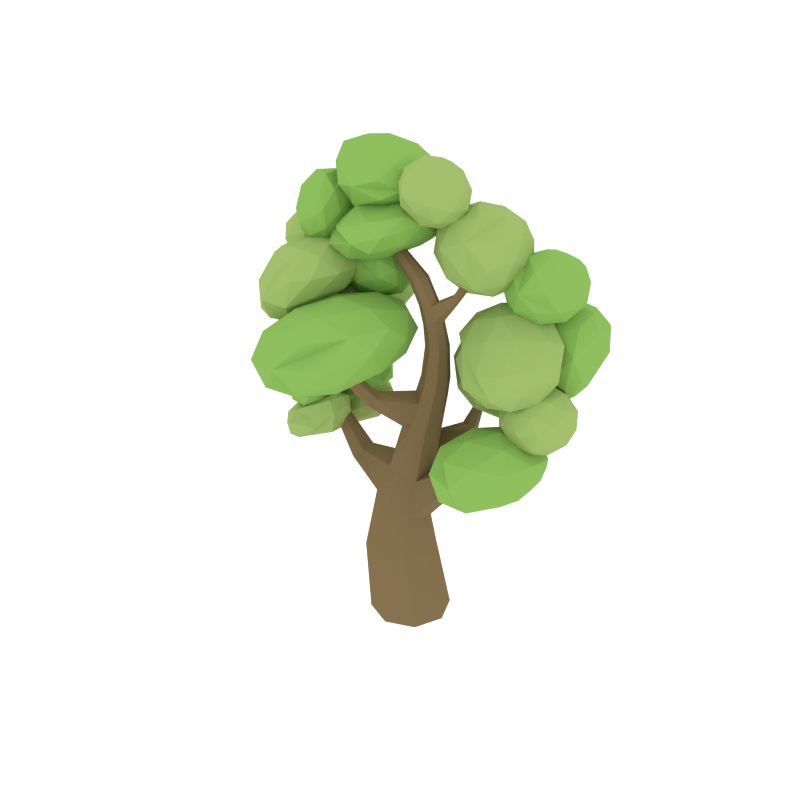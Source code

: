 # Source: Oak_Tree.blend  (saved by Blender 2.78.0; exported with 4.5.12 LTS)
import bpy
from mathutils import Matrix  # noqa: F401  (used for matrix-valued properties, if any)

bpy.ops.wm.read_factory_settings(use_empty=True)
scene = bpy.context.scene
scene.name = 'Scene'

# ---- collections
col_collection_3 = bpy.data.collections.new('Collection 3'); scene.collection.children.link(col_collection_3)

# ---- materials (node trees are filled in below, after node groups)
mat_green = bpy.data.materials.new('Green')
mat_green.alpha_threshold = 0.0
mat_green.diffuse_color = (0.3084, 0.4385, 0.1313, 1.0)
mat_green.roughness = 0.5
mat_green_2 = bpy.data.materials.new('Green_2')
mat_green_2.alpha_threshold = 0.0
mat_green_2.diffuse_color = (0.2316, 0.4385, 0.09327, 1.0)
mat_green_2.roughness = 0.5
mat_trunk = bpy.data.materials.new('Trunk')
mat_trunk.alpha_threshold = 0.0
mat_trunk.diffuse_color = (0.2019, 0.1395, 0.06506, 1.0)
mat_trunk.roughness = 0.5

# ---- material node trees
mat_green.use_nodes = True; mat_green.node_tree.nodes.clear()
_N = mat_green.node_tree.nodes; _L = mat_green.node_tree.links
n0 = _N.new('ShaderNodeOutputMaterial'); n0.name = 'Material Output'; n0.location = (300, 300)
n1 = _N.new('ShaderNodeBsdfDiffuse'); n1.name = 'Diffuse BSDF'; n1.location = (10, 300)
n1.inputs[0].default_value = (0.3084, 0.4385, 0.1313, 1.0)
_L.new(n1.outputs[0], n0.inputs[0])
n0.is_active_output = True
mat_green_2.use_nodes = True; mat_green_2.node_tree.nodes.clear()
_N = mat_green_2.node_tree.nodes; _L = mat_green_2.node_tree.links
n0 = _N.new('ShaderNodeOutputMaterial'); n0.name = 'Material Output'; n0.location = (300, 300)
n1 = _N.new('ShaderNodeBsdfDiffuse'); n1.name = 'Diffuse BSDF'; n1.location = (10, 300)
n1.inputs[0].default_value = (0.2316, 0.4385, 0.09327, 1.0)
_L.new(n1.outputs[0], n0.inputs[0])
n0.is_active_output = True
mat_trunk.use_nodes = True; mat_trunk.node_tree.nodes.clear()
_N = mat_trunk.node_tree.nodes; _L = mat_trunk.node_tree.links
n0 = _N.new('ShaderNodeOutputMaterial'); n0.name = 'Material Output'; n0.location = (300, 300)
n1 = _N.new('ShaderNodeBsdfDiffuse'); n1.name = 'Diffuse BSDF'; n1.location = (10, 300)
n1.inputs[0].default_value = (0.2019, 0.1395, 0.06506, 1.0)
_L.new(n1.outputs[0], n0.inputs[0])
n0.is_active_output = True

# ---- world
world_world = bpy.data.worlds.new('World'); scene.world = world_world
world_world.use_nodes = True; world_world.node_tree.nodes.clear()
_N = world_world.node_tree.nodes; _L = world_world.node_tree.links
n0 = _N.new('ShaderNodeOutputWorld'); n0.name = 'World Output'; n0.location = (300, 300)
n1 = _N.new('ShaderNodeBackground'); n1.name = 'Background'; n1.location = (10, 300)
n1.inputs[0].default_value = (1.0, 1.0, 1.0, 1.0)
n1.inputs[1].default_value = 1.2
_L.new(n1.outputs[0], n0.inputs[0])
n0.is_active_output = True
world_world.color = (0.05088, 0.05088, 0.05088)
world_world.use_sun_shadow = False
world_world.sun_shadow_jitter_overblur = 0.0
world_world.cycles.sampling_method = 'NONE'
world_world.cycles.sample_map_resolution = 256

# ---- meshes
me_cylinder_004 = bpy.data.meshes.new('Cylinder.004')
me_cylinder_004.from_pydata([(-1.659, 0.1037, 2.022), (-1.486, -0.3706, 1.993), (-1.463, -0.1195, 2.209), (-1.334, 0.1327, 2.23), (-1.373, 0.2069, 1.989), (-1.425, -0.08276, 1.853), (-1.023, -0.4195, 2.221), (-1.035, -0.1465, 2.398), (-0.9155, 0.04613, 2.295), (-0.8443, -0.1422, 2.065), (-1.079, -0.427, 2.017), (-0.7734, -0.1958, 2.497), (-1.609, 0.05758, 2.14), (-1.634, -0.07486, 2.011), (-1.529, -0.3027, 2.096), (-1.492, -0.2358, 1.891), (-1.601, 0.07478, 1.928), (-1.555, 0.2506, 2.134), (-1.415, 0.05633, 2.243), (-1.565, 0.2603, 2.004), (-1.36, 0.2161, 2.115), (-1.441, 0.1159, 1.88), (-1.289, -0.5149, 1.982), (-1.265, -0.4076, 1.897), (-1.286, -0.4167, 2.238), (-1.297, -0.5184, 2.112), (-1.173, -0.01721, 2.334), (-1.178, -0.1964, 2.311), (-1.078, 0.1424, 2.17), (-1.132, 0.1087, 2.265), (-1.225, -0.193, 1.891), (-1.147, 0.02954, 2.003), (-0.9557, -0.453, 2.139), (-1.004, -0.2877, 2.405), (-0.959, -0.03373, 2.393), (-0.8161, -0.01909, 2.23), (-0.8539, -0.2914, 2.059), (-0.86, -0.313, 2.459), (-0.7752, -0.3312, 2.328), (-0.8835, -0.1649, 2.505), (-0.8, -0.0638, 2.449), (-0.7296, -0.1502, 2.377), (-1.68, 0.3953, 2.433), (-1.605, 0.1968, 2.325), (-1.449, 0.3821, 2.604), (-1.437, 0.6156, 2.565), (-1.604, 0.5927, 2.3), (-1.7, 0.3269, 2.137), (-1.288, 0.3163, 2.403), (-1.162, 0.5436, 2.531), (-1.29, 0.7032, 2.377), (-1.442, 0.5269, 2.099), (-1.406, 0.2496, 2.092), (-1.197, 0.5182, 2.266), (-1.58, 0.3764, 2.543), (-1.678, 0.2689, 2.386), (-1.542, 0.2606, 2.486), (-1.687, 0.2294, 2.211), (-1.734, 0.3454, 2.275), (-1.573, 0.5132, 2.52), (-1.428, 0.5145, 2.627), (-1.671, 0.5001, 2.365), (-1.519, 0.6382, 2.448), (-1.689, 0.4608, 2.196), (-1.529, 0.1889, 2.19), (-1.6, 0.27, 2.086), (-1.366, 0.3227, 2.527), (-1.46, 0.2154, 2.367), (-1.301, 0.6022, 2.561), (-1.258, 0.4888, 2.593), (-1.426, 0.6961, 2.336), (-1.37, 0.6838, 2.485), (-1.607, 0.4157, 2.078), (-1.547, 0.5703, 2.17), (-1.289, 0.2509, 2.218), (-1.198, 0.4508, 2.507), (-1.162, 0.5884, 2.511), (-1.345, 0.6511, 2.218), (-1.446, 0.3959, 2.066), (-1.197, 0.4206, 2.339), (-1.24, 0.3661, 2.136), (-1.132, 0.5315, 2.478), (-1.217, 0.631, 2.307), (-1.288, 0.5444, 2.16), (0.5015, 0.4686, 4.777), (0.2893, 0.06639, 4.543), (0.7919, 0.06306, 4.758), (0.9984, 0.5171, 4.667), (0.6541, 0.8351, 4.474), (0.2041, 0.5435, 4.368), (0.7056, -0.1314, 4.271), (1.138, 0.1593, 4.384), (1.053, 0.6365, 4.208), (0.5678, 0.6407, 3.987), (0.3121, 0.1756, 4.072), (0.8709, 0.2287, 3.945), (0.6407, 0.246, 4.824), (0.3465, 0.2543, 4.714), (0.5161, 0.01513, 4.702), (0.1739, 0.2967, 4.468), (0.2965, 0.5348, 4.611), (0.7612, 0.5128, 4.771), (0.9523, 0.2766, 4.756), (0.5597, 0.6998, 4.657), (0.8712, 0.7304, 4.589), (0.385, 0.7494, 4.432), (0.2374, 0.08048, 4.295), (0.1873, 0.3609, 4.192), (0.7422, -0.102, 4.549), (0.4494, -0.09635, 4.431), (1.108, 0.3359, 4.567), (1.048, 0.06399, 4.577), (0.9168, 0.7983, 4.306), (1.057, 0.6164, 4.464), (0.3183, 0.6379, 4.161), (0.5802, 0.8056, 4.215), (0.4957, -0.03833, 4.121), (0.9809, -0.04629, 4.309), (1.153, 0.4031, 4.282), (0.8498, 0.688, 4.039), (0.4146, 0.4155, 3.955), (0.8291, -0.0009844, 4.061), (0.5849, 0.1725, 3.931), (1.044, 0.1619, 4.125), (0.9944, 0.4424, 4.021), (0.748, 0.4528, 3.894), (-1.324, 0.1234, 2.977), (-1.226, -0.04155, 2.708), (-0.8373, 0.03871, 2.842), (-0.939, 0.3844, 2.94), (-1.394, 0.5083, 2.922), (-1.57, 0.2487, 2.757), (-0.7391, 0.1462, 2.494), (-0.5775, 0.396, 2.663), (-0.9216, 0.6862, 2.712), (-1.296, 0.6158, 2.575), (-1.227, 0.2494, 2.469), (-0.793, 0.5441, 2.424), (-1.079, 0.04158, 2.936), (-1.312, -0.01006, 2.869), (-1.026, -0.05982, 2.788), (-1.453, 0.06627, 2.736), (-1.514, 0.1605, 2.898), (-1.139, 0.2443, 2.994), (-0.8378, 0.2051, 2.913), (-1.406, 0.3176, 2.983), (-1.165, 0.4811, 2.96), (-1.556, 0.3868, 2.864), (-1.252, 0.0667, 2.566), (-1.454, 0.2373, 2.595), (-0.7553, 0.03998, 2.666), (-0.9848, -0.008668, 2.593), (-0.7291, 0.3836, 2.825), (-0.6117, 0.222, 2.742), (-1.141, 0.6686, 2.818), (-0.9314, 0.5542, 2.854), (-1.514, 0.438, 2.67), (-1.41, 0.592, 2.76), (-0.9516, 0.1874, 2.433), (-0.5715, 0.272, 2.55), (-0.7045, 0.5718, 2.682), (-1.101, 0.7186, 2.626), (-1.279, 0.4634, 2.48), (-0.6977, 0.3585, 2.417), (-0.9893, 0.4171, 2.392), (-0.629, 0.4884, 2.511), (-0.8313, 0.659, 2.54), (-1.025, 0.6346, 2.464), (1.816, 0.832, 3.365), (1.604, 0.6658, 3.697), (1.607, 0.4605, 3.068), (1.573, 0.7304, 2.89), (1.602, 1.161, 3.228), (1.543, 1.067, 3.75), (1.066, 0.4826, 3.496), (1.298, 0.5667, 2.882), (1.249, 0.9957, 2.965), (0.9849, 1.139, 3.574), (1.038, 0.7808, 3.82), (0.7712, 0.8034, 3.392), (1.723, 0.5801, 3.154), (1.764, 0.7666, 3.603), (1.656, 0.4933, 3.418), (1.627, 0.872, 3.77), (1.755, 1.013, 3.623), (1.7, 0.7425, 3.044), (1.601, 0.5717, 2.931), (1.749, 1.048, 3.322), (1.591, 0.9025, 2.971), (1.628, 1.215, 3.552), (1.322, 0.7004, 3.815), (1.229, 0.9139, 3.87), (1.454, 0.4053, 3.158), (1.43, 0.5526, 3.607), (1.455, 0.6322, 2.852), (1.43, 0.4699, 2.914), (1.378, 1.15, 3.049), (1.445, 0.8402, 2.878), (1.215, 1.122, 3.74), (1.3, 1.252, 3.467), (0.9808, 0.5891, 3.693), (1.25, 0.4669, 3.017), (1.265, 0.7449, 2.866), (0.9538, 1.141, 3.335), (0.9361, 0.9761, 3.737), (0.8415, 0.6059, 3.431), (0.8146, 0.7787, 3.636), (1.085, 0.6834, 3.045), (0.8527, 0.9138, 3.217), (0.7934, 0.9915, 3.477), (0.8574, 0.6442, 4.143), (0.919, 0.4071, 3.82), (1.045, 0.2733, 4.22), (1.213, 0.6002, 4.411), (1.151, 0.945, 4.19), (0.9842, 0.8222, 3.802), (1.354, 0.2111, 3.912), (1.506, 0.3358, 4.292), (1.571, 0.7509, 4.274), (1.46, 0.8828, 3.882), (1.269, 0.558, 3.656), (1.672, 0.508, 3.955), (0.9075, 0.4361, 4.198), (0.8219, 0.5169, 3.972), (0.9329, 0.2988, 4.016), (0.9018, 0.6207, 3.77), (0.8603, 0.7609, 3.962), (1.006, 0.6283, 4.31), (1.13, 0.4085, 4.366), (0.9696, 0.8309, 4.18), (1.192, 0.8033, 4.349), (1.033, 0.9376, 3.987), (1.069, 0.4654, 3.684), (1.107, 0.7094, 3.674), (1.173, 0.1856, 4.061), (1.094, 0.2653, 3.832), (1.352, 0.4523, 4.393), (1.319, 0.2505, 4.298), (1.42, 0.8894, 4.27), (1.39, 0.6963, 4.382), (1.195, 0.9041, 3.804), (1.297, 0.9752, 4.026), (1.342, 0.3475, 3.74), (1.478, 0.2175, 4.117), (1.581, 0.538, 4.314), (1.579, 0.8564, 4.088), (1.404, 0.7423, 3.723), (1.571, 0.3198, 3.927), (1.523, 0.5227, 3.761), (1.641, 0.3949, 4.124), (1.68, 0.6389, 4.113), (1.633, 0.7146, 3.909), (0.8022, 0.7904, 3.351), (0.2799, 0.5989, 3.286), (0.7982, 0.2538, 3.16), (1.222, 0.6405, 3.016), (1.042, 1.203, 3.04), (0.4307, 1.186, 3.212), (0.4127, 0.3048, 2.778), (1.013, 0.3366, 2.695), (1.164, 0.9235, 2.622), (0.6567, 1.255, 2.659), (0.181, 0.8836, 2.823), (0.6498, 0.7116, 2.411), (0.8049, 0.4813, 3.299), (0.5115, 0.6819, 3.378), (0.5067, 0.3657, 3.255), (0.292, 0.9149, 3.299), (0.6001, 1.027, 3.335), (1.053, 0.7088, 3.214), (1.069, 0.3906, 3.117), (0.9482, 1.04, 3.229), (1.212, 0.9488, 3.047), (0.7387, 1.269, 3.142), (0.1453, 0.7373, 3.07), (0.2339, 1.082, 3.027), (0.5723, 0.2059, 3.035), (0.2745, 0.4025, 3.073), (1.167, 0.4549, 2.912), (0.9515, 0.2096, 2.921), (1.183, 1.113, 2.808), (1.256, 0.7999, 2.868), (0.5065, 1.306, 2.96), (0.859, 1.322, 2.895), (0.2282, 0.5605, 2.751), (0.7197, 0.2389, 2.68), (1.136, 0.6123, 2.615), (0.9517, 1.142, 2.567), (0.3716, 1.119, 2.68), (0.5175, 0.4574, 2.521), (0.3608, 0.8021, 2.541), (0.8304, 0.4884, 2.489), (0.919, 0.8334, 2.446), (0.6609, 1.016, 2.451), (-0.942, 0.2078, 4.063), (-0.9233, -0.1194, 3.972), (-0.718, -0.06517, 4.284), (-0.5227, 0.2566, 4.21), (-0.6392, 0.4371, 3.893), (-0.8747, 0.1911, 3.73), (-0.4447, -0.2708, 4.074), (-0.2256, -0.02549, 4.233), (-0.177, 0.2849, 3.991), (-0.366, 0.2315, 3.684), (-0.5913, -0.1016, 3.736), (-0.117, -0.04833, 3.9), (-0.872, 0.0643, 4.202), (-1.003, 0.03915, 4.025), (-0.8711, -0.1222, 4.154), (-0.9583, 0.02754, 3.828), (-0.9746, 0.2216, 3.883), (-0.758, 0.2533, 4.159), (-0.6093, 0.09495, 4.294), (-0.8258, 0.3595, 3.973), (-0.5631, 0.3902, 4.065), (-0.7962, 0.3555, 3.782), (-0.7917, -0.1445, 3.832), (-0.7632, 0.038, 3.69), (-0.6073, -0.212, 4.21), (-0.7322, -0.24, 4.03), (-0.3746, 0.1215, 4.258), (-0.4166, -0.07332, 4.308), (-0.3418, 0.4044, 3.937), (-0.346, 0.3039, 4.116), (-0.6574, 0.2378, 3.659), (-0.5148, 0.3785, 3.75), (-0.4918, -0.2362, 3.892), (-0.2802, -0.1898, 4.186), (-0.1518, 0.1349, 4.129), (-0.2053, 0.2879, 3.814), (-0.4455, 0.05901, 3.663), (-0.2193, -0.1985, 3.996), (-0.3058, -0.1063, 3.788), (-0.1156, -0.06254, 4.073), (-0.087, 0.1199, 3.931), (-0.1731, 0.09676, 3.766), (1.887, 0.1002, 2.712), (1.714, -0.1663, 2.837), (1.539, -0.03744, 2.528), (1.537, 0.3439, 2.575), (1.753, 0.4629, 2.87), (1.847, 0.1429, 3.048), (1.217, -0.06233, 2.767), (1.137, 0.249, 2.592), (1.269, 0.5582, 2.803), (1.431, 0.438, 3.108), (1.455, 0.03312, 3.082), (1.058, 0.3072, 2.929), (1.743, 0.00212, 2.591), (1.859, -0.07359, 2.765), (1.653, -0.155, 2.658), (1.83, -0.04724, 2.964), (1.936, 0.1082, 2.889), (1.743, 0.2258, 2.619), (1.524, 0.1549, 2.505), (1.869, 0.2962, 2.792), (1.65, 0.4489, 2.706), (1.857, 0.3208, 2.983), (1.599, -0.1118, 2.984), (1.677, 0.06996, 3.108), (1.376, -0.1031, 2.62), (1.484, -0.1779, 2.797), (1.337, 0.2989, 2.547), (1.272, 0.106, 2.515), (1.476, 0.5819, 2.84), (1.415, 0.4806, 2.671), (1.688, 0.2979, 3.122), (1.628, 0.485, 3.022), (1.289, -0.04368, 2.943), (1.106, 0.08292, 2.653), (1.162, 0.4319, 2.682), (1.31, 0.5588, 2.978), (1.415, 0.2504, 3.144), (1.064, 0.1193, 2.846), (1.202, 0.1697, 3.041), (1.036, 0.2837, 2.758), (1.114, 0.4654, 2.882), (1.19, 0.4134, 3.046), (-0.9918, 0.6395, 2.397), (-1.203, 0.3044, 2.438), (-0.7512, 0.4038, 2.444), (-0.6776, 0.5807, 2.239), (-1.091, 0.7572, 2.074), (-1.409, 0.5153, 2.213), (-0.9911, 0.02726, 2.286), (-0.6758, 0.2603, 2.159), (-0.8829, 0.4737, 1.933), (-1.324, 0.368, 1.922), (-1.399, 0.1174, 2.171), (-1.083, 0.1152, 1.957), (-0.8524, 0.5457, 2.453), (-1.104, 0.4859, 2.462), (-0.9705, 0.3586, 2.483), (-1.333, 0.378, 2.367), (-1.232, 0.624, 2.323), (-0.8094, 0.6493, 2.333), (-0.6608, 0.5193, 2.348), (-1.052, 0.7529, 2.236), (-0.8546, 0.7163, 2.136), (-1.292, 0.6917, 2.133), (-1.349, 0.1849, 2.321), (-1.458, 0.2865, 2.2), (-0.8496, 0.1871, 2.406), (-1.113, 0.1406, 2.403), (-0.633, 0.444, 2.21), (-0.6372, 0.289, 2.31), (-0.9584, 0.6222, 1.96), (-0.7541, 0.5682, 2.078), (-1.435, 0.4743, 2.053), (-1.252, 0.6094, 1.969), (-1.227, 0.02726, 2.216), (-0.7872, 0.08938, 2.224), (-0.7607, 0.3918, 2.011), (-1.109, 0.4236, 1.873), (-1.403, 0.19, 2.021), (-1.019, 0.0115, 2.107), (-1.287, 0.08035, 2.025), (-0.8663, 0.1516, 2.038), (-1.002, 0.3027, 1.892), (-1.22, 0.2227, 1.888), (-1.615, 0.4905, 4.373), (-1.816, 0.08833, 4.174), (-1.324, 0.085, 4.374), (-1.114, 0.5391, 4.313), (-1.449, 0.8571, 4.139), (-1.893, 0.5655, 4.029), (-1.388, -0.1095, 3.979), (-0.9615, 0.1813, 4.093), (-1.039, 0.6584, 3.948), (-1.514, 0.6626, 3.744), (-1.773, 0.1976, 3.798), (-1.209, 0.2507, 3.727), (-1.478, 0.268, 4.418), (-1.767, 0.2763, 4.314), (-1.597, 0.03708, 4.314), (-1.928, 0.3187, 4.108), (-1.812, 0.5567, 4.229), (-1.355, 0.5348, 4.382), (-1.164, 0.2985, 4.381), (-1.551, 0.7218, 4.28), (-1.237, 0.7523, 4.243), (-1.716, 0.7713, 4.09), (-1.857, 0.1024, 3.972), (-1.902, 0.3829, 3.887), (-1.364, -0.08004, 4.203), (-1.651, -0.0744, 4.093), (-1.0, 0.3579, 4.238), (-1.06, 0.08593, 4.243), (-1.179, 0.8202, 4.019), (-1.046, 0.6383, 4.153), (-1.77, 0.6599, 3.87), (-1.511, 0.8276, 3.927), (-1.591, -0.01638, 3.848), (-1.115, -0.02434, 4.025), (-0.942, 0.4251, 4.013), (-1.234, 0.7099, 3.801), (-1.665, 0.4374, 3.71), (-1.256, 0.02096, 3.818), (-1.494, 0.1945, 3.7), (-1.044, 0.1839, 3.88), (-1.089, 0.4644, 3.795), (-1.329, 0.4748, 3.68), (-0.6787, -0.04509, 4.539), (-0.764, 0.2779, 4.698), (-0.7757, -0.08122, 4.912), (-0.7811, -0.3908, 4.656), (-0.8354, -0.2792, 4.274), (-0.9344, 0.1379, 4.309), (-1.114, 0.06906, 4.897), (-1.021, -0.3319, 4.878), (-1.057, -0.4542, 4.484), (-1.173, -0.1289, 4.259), (-1.169, 0.2182, 4.503), (-1.306, -0.1767, 4.639), (-0.6963, -0.05477, 4.751), (-0.6529, 0.1524, 4.637), (-0.7918, 0.1251, 4.833), (-0.9009, 0.251, 4.489), (-0.7492, 0.07553, 4.38), (-0.6998, -0.2363, 4.601), (-0.7431, -0.2653, 4.821), (-0.7314, -0.1711, 4.376), (-0.7781, -0.3817, 4.446), (-0.8486, -0.06313, 4.225), (-1.014, 0.3035, 4.591), (-1.036, 0.2316, 4.359), (-0.9076, 0.03225, 4.951), (-0.9653, 0.2273, 4.817), (-0.8515, -0.3787, 4.787), (-0.8868, -0.2359, 4.953), (-0.9436, -0.4242, 4.346), (-0.8732, -0.4506, 4.555), (-1.022, 0.03908, 4.21), (-0.9778, -0.2005, 4.201), (-1.188, 0.1755, 4.726), (-1.097, -0.1482, 4.946), (-1.054, -0.4337, 4.695), (-1.154, -0.3365, 4.339), (-1.223, 0.05918, 4.351), (-1.258, -0.06233, 4.806), (-1.299, 0.0367, 4.572), (-1.203, -0.2689, 4.786), (-1.224, -0.3408, 4.554), (-1.293, -0.1787, 4.431), (-1.494, -0.3155, 2.413), (-1.097, -0.402, 2.447), (-1.285, -0.2585, 2.668), (-1.63, -0.01717, 2.548), (-1.694, 0.00944, 2.271), (-1.35, -0.2365, 2.201), (-0.9698, -0.06037, 2.626), (-1.332, 0.1224, 2.682), (-1.585, 0.288, 2.437), (-1.379, 0.2075, 2.228), (-1.011, -0.05596, 2.335), (-1.152, 0.3024, 2.489), (-1.391, -0.3228, 2.557), (-1.288, -0.4085, 2.429), (-1.16, -0.368, 2.579), (-1.203, -0.3638, 2.304), (-1.436, -0.3111, 2.284), (-1.593, -0.1809, 2.486), (-1.484, -0.1545, 2.638), (-1.631, -0.1653, 2.323), (-1.724, 0.003003, 2.405), (-1.549, -0.1132, 2.202), (-1.004, -0.2577, 2.382), (-1.152, -0.1604, 2.238), (-1.1, -0.2231, 2.672), (-0.9839, -0.2816, 2.548), (-1.515, 0.01833, 2.632), (-1.31, -0.06665, 2.719), (-1.699, 0.1882, 2.342), (-1.664, 0.1157, 2.488), (-1.373, -0.02683, 2.17), (-1.581, 0.0919, 2.205), (-0.9259, -0.04189, 2.491), (-1.117, 0.06008, 2.695), (-1.473, 0.2426, 2.575), (-1.506, 0.3149, 2.317), (-1.166, 0.1156, 2.257), (-1.02, 0.1627, 2.583), (-1.031, 0.1664, 2.408), (-1.215, 0.2522, 2.606), (-1.364, 0.3495, 2.461), (-1.26, 0.3202, 2.35), (1.579, -0.2186, 2.111), (1.569, -0.4903, 2.505), (1.207, -0.706, 2.111), (1.098, -0.1904, 1.849), (1.356, 0.3405, 2.024), (1.661, 0.1565, 2.452), (0.9319, -0.609, 2.484), (0.7237, -0.4401, 2.048), (0.8162, 0.2066, 1.994), (1.082, 0.4375, 2.397), (1.227, -0.07779, 2.696), (0.6518, -0.03973, 2.409), (1.422, -0.5163, 2.096), (1.636, -0.3912, 2.318), (1.407, -0.6756, 2.321), (1.687, -0.171, 2.518), (1.69, -0.01101, 2.286), (1.358, -0.2131, 1.942), (1.149, -0.5036, 1.925), (1.51, 0.0988, 2.045), (1.237, 0.1115, 1.874), (1.549, 0.3197, 2.239), (1.432, -0.3087, 2.662), (1.486, 0.07142, 2.63), (1.118, -0.7584, 2.303), (1.291, -0.6257, 2.537), (0.9442, -0.3573, 1.897), (0.9193, -0.6495, 2.039), (1.062, 0.3457, 1.957), (0.9986, 0.02283, 1.865), (1.433, 0.3695, 2.454), (1.294, 0.4718, 2.201), (1.034, -0.3752, 2.649), (0.7425, -0.5892, 2.265), (0.7099, -0.1126, 1.992), (0.885, 0.406, 2.183), (1.122, 0.2399, 2.598), (0.7044, -0.356, 2.468), (0.8777, -0.0411, 2.61), (0.6119, -0.2567, 2.239), (0.6663, 0.1234, 2.208), (0.7924, 0.2591, 2.417), (0.1842, 0.1848, 4.458), (0.112, -0.2197, 4.704), (-0.1265, -0.4696, 4.347), (-0.2597, 0.1848, 4.155), (-0.1265, 0.8392, 4.347), (0.112, 0.5892, 4.704), (-0.5381, -0.4696, 4.51), (-0.6691, -0.2197, 4.174), (-0.6691, 0.5892, 4.174), (-0.5381, 0.8392, 4.51), (-0.3756, 0.1848, 4.735), (-0.9149, 0.1848, 4.391), (0.07318, -0.1999, 4.4), (0.2176, -0.05294, 4.604), (0.02256, -0.4376, 4.538), (0.1781, 0.1848, 4.749), (0.2176, 0.4225, 4.604), (-0.005249, 0.1848, 4.288), (-0.1724, -0.1999, 4.214), (0.07318, 0.5694, 4.4), (-0.1724, 0.5694, 4.214), (0.02256, 0.8071, 4.538), (-0.1084, -0.05294, 4.768), (-0.1084, 0.4225, 4.768), (-0.2648, -0.5845, 4.445), (-0.1682, -0.4376, 4.644), (-0.4076, -0.05294, 4.141), (-0.4221, -0.4376, 4.221), (-0.4221, 0.8071, 4.221), (-0.4076, 0.4225, 4.141), (-0.1682, 0.8071, 4.644), (-0.2648, 0.9541, 4.445), (-0.5157, -0.1999, 4.695), (-0.6828, -0.4376, 4.317), (-0.7256, 0.1848, 4.139), (-0.6828, 0.8071, 4.317), (-0.5157, 0.5694, 4.647), (-0.8198, -0.1999, 4.439), (-0.6695, 0.1905, 4.673), (-0.8726, -0.05294, 4.268), (-0.8726, 0.4225, 4.268), (-0.8198, 0.5694, 4.439), (-0.1904, 0.1885, 5.176), (-0.6549, -0.1015, 5.259), (-0.1827, -0.2808, 5.013), (0.05277, 0.1885, 4.861), (-0.1827, 0.6577, 5.013), (-0.6549, 0.4785, 5.259), (-0.6807, -0.2808, 4.896), (-0.2149, -0.1015, 4.727), (-0.2149, 0.4785, 4.727), (-0.6807, 0.6577, 4.962), (-0.9554, 0.1885, 5.141), (-0.6856, 0.1885, 4.696), (-0.155, -0.08733, 5.11), (-0.4167, 0.01802, 5.258), (-0.4145, -0.2578, 5.162), (-0.6932, 0.1885, 5.305), (-0.4167, 0.3589, 5.258), (-0.01703, 0.1885, 5.022), (-0.002332, -0.08733, 4.913), (-0.155, 0.4643, 5.11), (-0.002332, 0.4643, 4.913), (-0.4145, 0.6347, 5.162), (-0.8698, 0.01802, 5.235), (-0.8698, 0.3589, 5.235), (-0.4365, -0.3631, 4.934), (-0.7043, -0.2578, 5.146), (-0.02655, 0.01802, 4.781), (-0.1619, -0.2578, 4.824), (-0.1619, 0.6347, 4.824), (-0.02655, 0.3589, 4.781), (-0.7043, 0.6347, 5.146), (-0.4365, 0.7401, 5.0), (-0.8879, -0.08733, 5.05), (-0.5654, -0.1853, 4.671), (-0.1877, 0.1885, 4.691), (-0.4488, 0.6347, 4.808), (-0.8879, 0.4643, 5.05), (-0.6756, -0.1142, 4.685), (-0.8947, 0.1885, 4.952), (-0.5736, -0.07027, 4.636), (-0.4685, 0.3589, 4.726), (-0.713, 0.4643, 4.782), (0.3451, 0.3761, 4.692), (0.5665, 0.02284, 4.69), (0.1743, 0.06963, 4.55), (-0.03741, 0.3258, 4.791), (0.1787, 0.4484, 4.998), (0.5553, 0.2618, 4.946), (0.2784, -0.2688, 4.789), (-0.09459, -0.04925, 4.835), (-0.09978, 0.1605, 5.087), (0.275, 0.1423, 5.239), (0.524, -0.1226, 4.993), (0.09065, -0.2011, 5.092), (0.2673, 0.2372, 4.581), (0.4902, 0.2164, 4.643), (0.3951, 0.04126, 4.571), (0.6171, 0.1223, 4.793), (0.4792, 0.3354, 4.777), (0.1439, 0.3883, 4.723), (0.02481, 0.2004, 4.636), (0.2734, 0.4763, 4.858), (0.03288, 0.4443, 4.918), (0.3877, 0.4102, 4.982), (0.6053, -0.1073, 4.829), (0.5962, 0.0678, 4.992), (0.2398, -0.1265, 4.624), (0.4679, -0.1572, 4.698), (-0.09818, 0.1481, 4.782), (-0.01897, -0.02882, 4.668), (-0.01933, 0.3297, 5.086), (-0.09415, 0.2979, 4.955), (0.4637, 0.2357, 5.126), (0.2374, 0.3441, 5.15), (0.4254, -0.2881, 4.894), (0.05345, -0.2063, 4.802), (-0.1377, 0.06708, 4.988), (0.04637, 0.163, 5.214), (0.4216, -0.01096, 5.173), (0.1618, -0.323, 4.94), (0.3267, -0.2159, 5.095), (-0.01974, -0.1502, 4.998), (-0.03274, -0.03633, 5.126), (0.1585, -0.04616, 5.219), (-0.7542, 0.3608, 3.847), (-1.405, -0.07476, 3.831), (-0.7626, -0.344, 3.57), (-0.5197, 0.3608, 3.375), (-0.7626, 1.066, 3.57), (-1.405, 0.7964, 3.831), (-1.681, -0.344, 3.272), (-1.04, -0.07476, 3.029), (-1.04, 0.7964, 3.029), (-1.681, 1.066, 3.272), (-1.962, 0.3608, 3.503), (-1.829, 0.3608, 2.944), (-0.6417, -0.05345, 3.761), (-1.038, 0.1048, 3.916), (-1.111, -0.3095, 3.74), (-1.428, 0.3608, 3.902), (-1.038, 0.6169, 3.916), (-0.4992, 0.3608, 3.648), (-0.5633, -0.05345, 3.451), (-0.6417, 0.7751, 3.761), (-0.5633, 0.7751, 3.451), (-1.111, 1.031, 3.74), (-1.755, 0.1048, 3.709), (-1.755, 0.6169, 3.709), (-1.164, -0.4677, 3.454), (-1.572, -0.3095, 3.603), (-0.7066, 0.1048, 3.196), (-0.8807, -0.3095, 3.227), (-0.8807, 1.031, 3.227), (-0.7066, 0.6169, 3.196), (-1.572, 1.031, 3.603), (-1.164, 1.189, 3.454), (-1.931, -0.05345, 3.359), (-1.446, -0.3095, 3.07), (-1.027, 0.3608, 2.971), (-1.446, 1.031, 3.07), (-1.931, 0.7751, 3.359), (-1.827, -0.05345, 3.036), (-2.02, 0.3608, 3.174), (-1.542, 0.1048, 2.91), (-1.542, 0.6169, 2.91), (-1.827, 0.7751, 3.036), (1.495, -0.004693, 3.409), (0.9624, 0.2166, 3.763), (0.9982, -0.2022, 3.284), (1.381, -0.1389, 2.999), (1.66, 0.2462, 3.247), (1.363, 0.5181, 3.759), (0.5185, 0.1569, 3.491), (0.8055, -0.06347, 3.03), (1.207, 0.238, 3.026), (1.167, 0.6447, 3.484), (0.7994, 0.5473, 3.769), (0.6619, 0.4146, 3.321), (1.265, -0.1586, 3.338), (1.251, 0.1035, 3.635), (0.9526, 0.003375, 3.575), (1.177, 0.3865, 3.82), (1.487, 0.2807, 3.633), (1.486, -0.1089, 3.181), (1.192, -0.2386, 3.084), (1.646, 0.1281, 3.334), (1.579, 0.03289, 3.069), (1.577, 0.4456, 3.551), (0.846, 0.4037, 3.826), (1.082, 0.5809, 3.823), (0.6987, -0.02861, 3.429), (0.6997, 0.1709, 3.675), (1.113, -0.1653, 2.963), (0.8398, -0.1866, 3.098), (1.47, 0.2372, 3.061), (1.348, 0.01188, 2.961), (1.317, 0.6348, 3.669), (1.483, 0.4811, 3.372), (0.5719, 0.3709, 3.657), (0.5677, 0.0453, 3.249), (0.9983, 0.0527, 2.965), (1.185, 0.5092, 3.243), (0.9533, 0.6577, 3.653), (0.5043, 0.2836, 3.387), (0.658, 0.5244, 3.564), (0.6596, 0.2051, 3.177), (0.8953, 0.3823, 3.174), (0.8857, 0.5703, 3.383), (-0.3626, -0.6384, 3.895), (-1.003, -1.099, 3.506), (-0.1712, -1.384, 3.683), (0.2753, -0.6384, 3.733), (-0.1712, 0.1069, 3.683), (-1.003, -0.1777, 3.506), (-0.7027, -1.384, 3.076), (0.109, -1.099, 3.262), (0.109, -0.1777, 3.262), (-0.7027, 0.1069, 3.076), (-1.226, -0.6384, 3.021), (-0.5125, -0.6384, 2.834), (-0.2477, -1.076, 3.845), (-0.7212, -0.9091, 3.762), (-0.6118, -1.347, 3.635), (-1.099, -0.6384, 3.526), (-0.7212, -0.3676, 3.762), (0.01358, -0.6384, 3.875), (0.1523, -1.076, 3.744), (-0.2477, -0.2003, 3.845), (0.1523, -0.2003, 3.744), (-0.6118, 0.07047, 3.635), (-1.23, -0.9091, 3.241), (-1.23, -0.3676, 3.241), (-0.4569, -1.515, 3.392), (-0.9349, -1.347, 3.299), (0.272, -0.9091, 3.538), (0.06377, -1.347, 3.45), (0.06377, 0.07047, 3.45), (0.272, -0.3676, 3.538), (-0.9349, 0.07047, 3.299), (-0.4569, 0.2378, 3.392), (-1.045, -1.076, 2.971), (-0.2568, -1.347, 3.118), (0.182, -0.6384, 3.242), (-0.2568, 0.07047, 3.118), (-1.045, -0.2003, 2.971), (-0.6063, -1.076, 2.878), (-0.9435, -0.6384, 2.831), (-0.1885, -0.9091, 2.986), (-0.1885, -0.3676, 2.986), (-0.6063, -0.2003, 2.878), (-1.202, -0.3219, 4.249), (-1.457, -0.6103, 3.646), (-1.061, -0.8652, 4.03), (-0.7004, -0.3924, 4.327), (-0.8618, 0.1054, 4.203), (-1.34, -0.07558, 3.911), (-1.16, -0.843, 3.522), (-0.6102, -0.7892, 4.053), (-0.4872, -0.1894, 4.066), (-0.8716, -0.002657, 3.781), (-1.322, -0.4631, 3.553), (-0.7144, -0.5527, 3.701), (-1.159, -0.6246, 4.247), (-1.397, -0.5092, 4.093), (-1.314, -0.8288, 3.897), (-1.472, -0.3724, 3.818), (-1.324, -0.1566, 4.1), (-0.9477, -0.3465, 4.331), (-0.8443, -0.6687, 4.296), (-1.042, -0.0541, 4.259), (-0.7272, -0.09818, 4.308), (-1.125, 0.09423, 4.072), (-1.438, -0.5528, 3.528), (-1.377, -0.2788, 3.671), (-1.103, -1.001, 3.779), (-1.365, -0.7728, 3.558), (-0.6312, -0.6123, 4.228), (-0.7762, -0.9062, 4.039), (-0.5868, 0.01688, 4.148), (-0.5589, -0.2598, 4.236), (-1.149, 0.03585, 3.831), (-0.8688, 0.1404, 3.995), (-1.266, -0.678, 3.449), (-0.8006, -0.9638, 3.762), (-0.4903, -0.4978, 4.067), (-0.6112, -0.0407, 3.91), (-1.076, -0.2082, 3.643), (-0.9505, -0.7551, 3.514), (-1.076, -0.5103, 3.552), (-0.6251, -0.7119, 3.85), (-0.5527, -0.3593, 3.857), (-0.7412, -0.2524, 3.705), (0.04021, 0.4598, -0.009936), (-0.01723, 0.2917, 0.8772), (0.3653, 0.3251, -0.009936), (0.2628, 0.1757, 0.8772), (0.5, -2.001e-08, -0.009936), (0.3788, -0.1043, 0.8772), (0.3653, -0.3251, -0.009936), (0.2628, -0.3843, 0.8772), (0.04021, -0.4598, -0.009936), (-0.01723, -0.5003, 0.8772), (-0.2849, -0.3251, -0.009936), (-0.2973, -0.3843, 0.8772), (-0.4196, 5.574e-09, -0.009936), (-0.4132, -0.1043, 0.8772), (-0.2849, 0.3251, -0.009936), (-0.2973, 0.1757, 0.8772), (-2.98e-08, 0.2199, 1.331), (0.2216, 0.08774, 1.369), (0.2966, -0.09336, 1.291), (0.2216, -0.2745, 1.369), (-5.774e-08, -0.4285, 1.331), (-0.1694, -0.3335, 1.604), (-0.2819, -0.1282, 1.493), (-0.1694, 0.1249, 1.604), (0.04336, 0.2504, 1.721), (0.2313, 0.1345, 1.777), (0.2916, -0.01095, 1.855), (0.2313, -0.1564, 1.777), (0.05744, -0.2603, 1.848), (-0.08896, -0.2163, 1.881), (-0.1579, -0.01466, 1.986), (-0.08896, 0.1713, 1.881), (0.1136, 0.2737, 2.174), (0.2608, 0.1725, 2.047), (0.3624, 0.07242, 2.405), (0.3, -0.07827, 2.405), (0.1592, -0.1322, 2.45), (-0.02044, -0.08855, 2.341), (-0.04747, 0.0767, 2.455), (-0.05134, 0.1936, 2.106), (0.2183, 0.2797, 2.715), (0.346, 0.2268, 2.715), (0.3989, 0.099, 2.715), (0.346, -0.02876, 2.715), (0.2083, -0.09016, 2.671), (0.1096, -0.01847, 2.78), (0.02127, 0.09473, 2.665), (0.0905, 0.2268, 2.715), (0.3216, 0.191, 3.33), (0.412, 0.1535, 3.33), (0.4494, 0.06318, 3.33), (0.412, -0.02718, 3.33), (0.3216, -0.06461, 3.33), (0.2313, -0.02718, 3.33), (0.1938, 0.06318, 3.33), (0.2313, 0.1535, 3.33), (0.2044, 0.004086, 4.068), (0.2667, -0.02517, 4.101), (0.2925, -0.09581, 4.115), (0.2667, -0.1665, 4.101), (0.2044, -0.1957, 4.068), (0.1421, -0.1665, 4.034), (0.1163, -0.09581, 4.021), (0.1421, -0.02517, 4.034), (-0.3216, 0.0543, 4.427), (-0.2854, 0.0384, 4.439), (-0.2704, 1.703e-09, 4.445), (-0.2854, -0.0384, 4.439), (-0.3216, -0.0543, 4.427), (-0.3579, -0.0384, 4.414), (-0.3729, 9.55e-09, 4.409), (-0.3579, 0.0384, 4.414), (1.02, -0.0312, 2.194), (1.035, -0.05786, 2.191), (1.02, -0.08452, 2.194), (0.986, -0.02432, 2.244), (0.9865, -0.04573, 2.258), (0.986, -0.06714, 2.244), (-0.6413, -0.1931, 1.789), (-0.7134, -0.09589, 1.769), (-0.6413, 0.02396, 1.789), (-0.5445, -0.1376, 1.886), (-0.5492, -0.04213, 1.945), (-0.5445, 0.04594, 1.886), (-1.0, -0.1326, 2.276), (-1.038, -0.08197, 2.265), (-1.0, -0.01953, 2.276), (-0.9501, -0.1037, 2.326), (-0.9525, -0.05396, 2.357), (-0.9501, -0.008082, 2.326), (0.3968, 0.671, 2.203), (0.4625, 0.6127, 2.139), (0.3284, 0.593, 2.228), (0.4443, 0.478, 2.298), (0.4895, 0.5036, 2.207), (0.355, 0.4993, 2.279), (0.5413, 0.6405, 2.646), (0.5613, 0.6294, 2.613), (0.5141, 0.6127, 2.645), (0.5534, 0.5611, 2.647), (0.5685, 0.5823, 2.618), (0.5215, 0.5733, 2.647), (-0.1685, -0.4085, 2.649), (-0.274, -0.3862, 2.63), (-0.2656, -0.3021, 2.69), (-0.1043, -0.3871, 2.745), (-0.1309, -0.3506, 2.815), (-0.194, -0.2929, 2.777), (-0.3378, -0.8366, 3.213), (-0.4028, -0.8218, 3.242), (-0.3765, -0.766, 3.272), (-0.2671, -0.8224, 3.243), (-0.2562, -0.7981, 3.291), (-0.3049, -0.7599, 3.293), (0.1127, 0.08238, 2.917), (0.1695, 0.1981, 2.948), (0.2766, -0.08016, 2.921), (0.1811, -0.02188, 2.987), (0.4426, 0.08499, 2.948), (0.3958, -0.02814, 2.948), (0.2826, 0.245, 2.948), (0.3958, 0.1981, 2.948), (0.4042, 0.05556, 3.67), (0.4441, -0.01632, 3.632), (0.2282, -0.01632, 3.585), (0.2598, 0.06419, 3.592), (0.3361, -0.1302, 3.609), (0.2598, -0.09682, 3.592), (0.406, -0.102, 3.66), (0.3361, 0.09753, 3.609), (0.3778, 0.02813, 3.809), (0.2021, -0.05607, 3.793), (0.3002, -0.1629, 3.828), (0.3002, 0.05081, 3.828), (0.3982, -0.05607, 3.864), (0.2309, 0.01951, 3.803), (0.2309, -0.1316, 3.803), (0.3759, -0.1264, 3.819), (0.5807, 0.06454, 3.878), (0.6012, 0.03493, 3.869), (0.5827, -0.0003847, 3.874), (0.5514, 0.05324, 3.929), (0.552, 0.01856, 3.953), (0.5494, -0.01043, 3.932), (0.7065, 0.2187, 4.144), (0.7288, 0.1891, 4.146), (0.7099, 0.1537, 4.142), (0.6569, 0.2074, 4.175), (0.6463, 0.1727, 4.197), (0.6534, 0.1437, 4.177)], [], [(0, 13, 12), (15, 5, 23, 22), (0, 12, 17), (0, 17, 19), (0, 19, 16), (1, 15, 22), (2, 14, 24), (13, 16, 15, 1), (6, 37, 39, 33, 24), (5, 21, 30), (1, 22, 25), (14, 1, 25, 24), (18, 27, 26, 3), (5, 30, 23), (40, 34, 39, 11), (7, 33, 39), (8, 34, 40), (9, 35, 41), (10, 36, 38), (38, 41, 11), (38, 36, 41), (36, 9, 41), (41, 40, 11), (41, 35, 40), (35, 8, 40), (34, 7, 39), (39, 37, 11), (18, 2, 24, 27), (37, 38, 11), (32, 10, 38), (23, 36, 10), (25, 22, 32, 6), (31, 35, 9), (31, 28, 35), (28, 8, 35), (29, 34, 8), (26, 7, 34), (27, 33, 7), (27, 24, 33), (30, 9, 36, 23), (12, 2, 18, 17), (22, 10, 32), (30, 31, 9), (30, 21, 31), (21, 4, 31), (28, 29, 8), (28, 20, 29), (20, 3, 29), (26, 27, 7), (24, 25, 6), (28, 31, 4, 20), (22, 23, 10), (19, 17, 20, 4), (26, 34, 29, 3), (19, 4, 21), (32, 38, 37, 6), (17, 3, 20), (17, 18, 3), (16, 19, 21, 5), (15, 16, 5), (13, 0, 16), (12, 14, 2), (12, 13, 14), (13, 1, 14), (42, 55, 54), (57, 47, 65, 64), (42, 54, 59), (42, 59, 61), (42, 61, 58), (43, 57, 64), (44, 56, 66), (55, 58, 57, 43), (48, 79, 81, 75, 66), (47, 63, 72), (43, 64, 67), (56, 43, 67, 66), (60, 69, 68, 45), (47, 72, 65), (82, 76, 81, 53), (49, 75, 81), (50, 76, 82), (51, 77, 83), (52, 78, 80), (80, 83, 53), (80, 78, 83), (78, 51, 83), (83, 82, 53), (83, 77, 82), (77, 50, 82), (76, 49, 81), (81, 79, 53), (60, 44, 66, 69), (79, 80, 53), (74, 52, 80), (65, 78, 52), (67, 64, 74, 48), (73, 77, 51), (73, 70, 77), (70, 50, 77), (71, 76, 50), (68, 49, 76), (69, 75, 49), (69, 66, 75), (72, 51, 78, 65), (54, 44, 60, 59), (64, 52, 74), (72, 73, 51), (72, 63, 73), (63, 46, 73), (70, 71, 50), (70, 62, 71), (62, 45, 71), (68, 69, 49), (66, 67, 48), (70, 73, 46, 62), (64, 65, 52), (61, 59, 62, 46), (68, 76, 71, 45), (61, 46, 63), (74, 80, 79, 48), (59, 45, 62), (59, 60, 45), (58, 61, 63, 47), (57, 58, 47), (55, 42, 58), (54, 56, 44), (54, 55, 56), (55, 43, 56), (84, 97, 96), (99, 89, 107, 106), (84, 96, 101), (84, 101, 103), (84, 103, 100), (85, 99, 106), (86, 98, 108), (97, 100, 99, 85), (90, 121, 123, 117, 108), (89, 105, 114), (85, 106, 109), (98, 85, 109, 108), (102, 111, 110, 87), (89, 114, 107), (124, 118, 123, 95), (91, 117, 123), (92, 118, 124), (93, 119, 125), (94, 120, 122), (122, 125, 95), (122, 120, 125), (120, 93, 125), (125, 124, 95), (125, 119, 124), (119, 92, 124), (118, 91, 123), (123, 121, 95), (102, 86, 108, 111), (121, 122, 95), (116, 94, 122), (107, 120, 94), (109, 106, 116, 90), (115, 119, 93), (115, 112, 119), (112, 92, 119), (113, 118, 92), (110, 91, 118), (111, 117, 91), (111, 108, 117), (114, 93, 120, 107), (96, 86, 102, 101), (106, 94, 116), (114, 115, 93), (114, 105, 115), (105, 88, 115), (112, 113, 92), (112, 104, 113), (104, 87, 113), (110, 111, 91), (108, 109, 90), (112, 115, 88, 104), (106, 107, 94), (103, 101, 104, 88), (110, 118, 113, 87), (103, 88, 105), (116, 122, 121, 90), (101, 87, 104), (101, 102, 87), (100, 103, 105, 89), (99, 100, 89), (97, 84, 100), (96, 98, 86), (96, 97, 98), (97, 85, 98), (126, 139, 138), (141, 131, 149, 148), (126, 138, 143), (126, 143, 145), (126, 145, 142), (127, 141, 148), (128, 140, 150), (139, 142, 141, 127), (132, 163, 165, 159, 150), (131, 147, 156), (127, 148, 151), (140, 127, 151, 150), (144, 153, 152, 129), (131, 156, 149), (166, 160, 165, 137), (133, 159, 165), (134, 160, 166), (135, 161, 167), (136, 162, 164), (164, 167, 137), (164, 162, 167), (162, 135, 167), (167, 166, 137), (167, 161, 166), (161, 134, 166), (160, 133, 165), (165, 163, 137), (144, 128, 150, 153), (163, 164, 137), (158, 136, 164), (149, 162, 136), (151, 148, 158, 132), (157, 161, 135), (157, 154, 161), (154, 134, 161), (155, 160, 134), (152, 133, 160), (153, 159, 133), (153, 150, 159), (156, 135, 162, 149), (138, 128, 144, 143), (148, 136, 158), (156, 157, 135), (156, 147, 157), (147, 130, 157), (154, 155, 134), (154, 146, 155), (146, 129, 155), (152, 153, 133), (150, 151, 132), (154, 157, 130, 146), (148, 149, 136), (145, 143, 146, 130), (152, 160, 155, 129), (145, 130, 147), (158, 164, 163, 132), (143, 129, 146), (143, 144, 129), (142, 145, 147, 131), (141, 142, 131), (139, 126, 142), (138, 140, 128), (138, 139, 140), (139, 127, 140), (168, 181, 180), (183, 173, 191, 190), (168, 180, 185), (168, 185, 187), (168, 187, 184), (169, 183, 190), (170, 182, 192), (181, 184, 183, 169), (174, 205, 207, 201, 192), (173, 189, 198), (169, 190, 193), (182, 169, 193, 192), (186, 195, 194, 171), (173, 198, 191), (208, 202, 207, 179), (175, 201, 207), (176, 202, 208), (177, 203, 209), (178, 204, 206), (206, 209, 179), (206, 204, 209), (204, 177, 209), (209, 208, 179), (209, 203, 208), (203, 176, 208), (202, 175, 207), (207, 205, 179), (186, 170, 192, 195), (205, 206, 179), (200, 178, 206), (191, 204, 178), (193, 190, 200, 174), (199, 203, 177), (199, 196, 203), (196, 176, 203), (197, 202, 176), (194, 175, 202), (195, 201, 175), (195, 192, 201), (198, 177, 204, 191), (180, 170, 186, 185), (190, 178, 200), (198, 199, 177), (198, 189, 199), (189, 172, 199), (196, 197, 176), (196, 188, 197), (188, 171, 197), (194, 195, 175), (192, 193, 174), (196, 199, 172, 188), (190, 191, 178), (187, 185, 188, 172), (194, 202, 197, 171), (187, 172, 189), (200, 206, 205, 174), (185, 171, 188), (185, 186, 171), (184, 187, 189, 173), (183, 184, 173), (181, 168, 184), (180, 182, 170), (180, 181, 182), (181, 169, 182), (210, 223, 222), (225, 215, 233, 232), (210, 222, 227), (210, 227, 229), (210, 229, 226), (211, 225, 232), (212, 224, 234), (223, 226, 225, 211), (216, 247, 249, 243, 234), (215, 231, 240), (211, 232, 235), (224, 211, 235, 234), (228, 237, 236, 213), (215, 240, 233), (250, 244, 249, 221), (217, 243, 249), (218, 244, 250), (219, 245, 251), (220, 246, 248), (248, 251, 221), (248, 246, 251), (246, 219, 251), (251, 250, 221), (251, 245, 250), (245, 218, 250), (244, 217, 249), (249, 247, 221), (228, 212, 234, 237), (247, 248, 221), (242, 220, 248), (233, 246, 220), (235, 232, 242, 216), (241, 245, 219), (241, 238, 245), (238, 218, 245), (239, 244, 218), (236, 217, 244), (237, 243, 217), (237, 234, 243), (240, 219, 246, 233), (222, 212, 228, 227), (232, 220, 242), (240, 241, 219), (240, 231, 241), (231, 214, 241), (238, 239, 218), (238, 230, 239), (230, 213, 239), (236, 237, 217), (234, 235, 216), (238, 241, 214, 230), (232, 233, 220), (229, 227, 230, 214), (236, 244, 239, 213), (229, 214, 231), (242, 248, 247, 216), (227, 213, 230), (227, 228, 213), (226, 229, 231, 215), (225, 226, 215), (223, 210, 226), (222, 224, 212), (222, 223, 224), (223, 211, 224), (252, 265, 264), (267, 257, 275, 274), (252, 264, 269), (252, 269, 271), (252, 271, 268), (253, 267, 274), (254, 266, 276), (265, 268, 267, 253), (258, 289, 291, 285, 276), (257, 273, 282), (253, 274, 277), (266, 253, 277, 276), (270, 279, 278, 255), (257, 282, 275), (292, 286, 291, 263), (259, 285, 291), (260, 286, 292), (261, 287, 293), (262, 288, 290), (290, 293, 263), (290, 288, 293), (288, 261, 293), (293, 292, 263), (293, 287, 292), (287, 260, 292), (286, 259, 291), (291, 289, 263), (270, 254, 276, 279), (289, 290, 263), (284, 262, 290), (275, 288, 262), (277, 274, 284, 258), (283, 287, 261), (283, 280, 287), (280, 260, 287), (281, 286, 260), (278, 259, 286), (279, 285, 259), (279, 276, 285), (282, 261, 288, 275), (264, 254, 270, 269), (274, 262, 284), (282, 283, 261), (282, 273, 283), (273, 256, 283), (280, 281, 260), (280, 272, 281), (272, 255, 281), (278, 279, 259), (276, 277, 258), (280, 283, 256, 272), (274, 275, 262), (271, 269, 272, 256), (278, 286, 281, 255), (271, 256, 273), (284, 290, 289, 258), (269, 255, 272), (269, 270, 255), (268, 271, 273, 257), (267, 268, 257), (265, 252, 268), (264, 266, 254), (264, 265, 266), (265, 253, 266), (294, 307, 306), (309, 299, 317, 316), (294, 306, 311), (294, 311, 313), (294, 313, 310), (295, 309, 316), (296, 308, 318), (307, 310, 309, 295), (300, 331, 333, 327, 318), (299, 315, 324), (295, 316, 319), (308, 295, 319, 318), (312, 321, 320, 297), (299, 324, 317), (334, 328, 333, 305), (301, 327, 333), (302, 328, 334), (303, 329, 335), (304, 330, 332), (332, 335, 305), (332, 330, 335), (330, 303, 335), (335, 334, 305), (335, 329, 334), (329, 302, 334), (328, 301, 333), (333, 331, 305), (312, 296, 318, 321), (331, 332, 305), (326, 304, 332), (317, 330, 304), (319, 316, 326, 300), (325, 329, 303), (325, 322, 329), (322, 302, 329), (323, 328, 302), (320, 301, 328), (321, 327, 301), (321, 318, 327), (324, 303, 330, 317), (306, 296, 312, 311), (316, 304, 326), (324, 325, 303), (324, 315, 325), (315, 298, 325), (322, 323, 302), (322, 314, 323), (314, 297, 323), (320, 321, 301), (318, 319, 300), (322, 325, 298, 314), (316, 317, 304), (313, 311, 314, 298), (320, 328, 323, 297), (313, 298, 315), (326, 332, 331, 300), (311, 297, 314), (311, 312, 297), (310, 313, 315, 299), (309, 310, 299), (307, 294, 310), (306, 308, 296), (306, 307, 308), (307, 295, 308), (336, 349, 348), (351, 341, 359, 358), (336, 348, 353), (336, 353, 355), (336, 355, 352), (337, 351, 358), (338, 350, 360), (349, 352, 351, 337), (342, 373, 375, 369, 360), (341, 357, 366), (337, 358, 361), (350, 337, 361, 360), (354, 363, 362, 339), (341, 366, 359), (376, 370, 375, 347), (343, 369, 375), (344, 370, 376), (345, 371, 377), (346, 372, 374), (374, 377, 347), (374, 372, 377), (372, 345, 377), (377, 376, 347), (377, 371, 376), (371, 344, 376), (370, 343, 375), (375, 373, 347), (354, 338, 360, 363), (373, 374, 347), (368, 346, 374), (359, 372, 346), (361, 358, 368, 342), (367, 371, 345), (367, 364, 371), (364, 344, 371), (365, 370, 344), (362, 343, 370), (363, 369, 343), (363, 360, 369), (366, 345, 372, 359), (348, 338, 354, 353), (358, 346, 368), (366, 367, 345), (366, 357, 367), (357, 340, 367), (364, 365, 344), (364, 356, 365), (356, 339, 365), (362, 363, 343), (360, 361, 342), (364, 367, 340, 356), (358, 359, 346), (355, 353, 356, 340), (362, 370, 365, 339), (355, 340, 357), (368, 374, 373, 342), (353, 339, 356), (353, 354, 339), (352, 355, 357, 341), (351, 352, 341), (349, 336, 352), (348, 350, 338), (348, 349, 350), (349, 337, 350), (378, 391, 390), (393, 383, 401, 400), (378, 390, 395), (378, 395, 397), (378, 397, 394), (379, 393, 400), (380, 392, 402), (391, 394, 393, 379), (384, 415, 417, 411, 402), (383, 399, 408), (379, 400, 403), (392, 379, 403, 402), (396, 405, 404, 381), (383, 408, 401), (418, 412, 417, 389), (385, 411, 417), (386, 412, 418), (387, 413, 419), (388, 414, 416), (416, 419, 389), (416, 414, 419), (414, 387, 419), (419, 418, 389), (419, 413, 418), (413, 386, 418), (412, 385, 417), (417, 415, 389), (396, 380, 402, 405), (415, 416, 389), (410, 388, 416), (401, 414, 388), (403, 400, 410, 384), (409, 413, 387), (409, 406, 413), (406, 386, 413), (407, 412, 386), (404, 385, 412), (405, 411, 385), (405, 402, 411), (408, 387, 414, 401), (390, 380, 396, 395), (400, 388, 410), (408, 409, 387), (408, 399, 409), (399, 382, 409), (406, 407, 386), (406, 398, 407), (398, 381, 407), (404, 405, 385), (402, 403, 384), (406, 409, 382, 398), (400, 401, 388), (397, 395, 398, 382), (404, 412, 407, 381), (397, 382, 399), (410, 416, 415, 384), (395, 381, 398), (395, 396, 381), (394, 397, 399, 383), (393, 394, 383), (391, 378, 394), (390, 392, 380), (390, 391, 392), (391, 379, 392), (420, 433, 432), (435, 425, 443, 442), (420, 432, 437), (420, 437, 439), (420, 439, 436), (421, 435, 442), (422, 434, 444), (433, 436, 435, 421), (426, 457, 459, 453, 444), (425, 441, 450), (421, 442, 445), (434, 421, 445, 444), (438, 447, 446, 423), (425, 450, 443), (460, 454, 459, 431), (427, 453, 459), (428, 454, 460), (429, 455, 461), (430, 456, 458), (458, 461, 431), (458, 456, 461), (456, 429, 461), (461, 460, 431), (461, 455, 460), (455, 428, 460), (454, 427, 459), (459, 457, 431), (438, 422, 444, 447), (457, 458, 431), (452, 430, 458), (443, 456, 430), (445, 442, 452, 426), (451, 455, 429), (451, 448, 455), (448, 428, 455), (449, 454, 428), (446, 427, 454), (447, 453, 427), (447, 444, 453), (450, 429, 456, 443), (432, 422, 438, 437), (442, 430, 452), (450, 451, 429), (450, 441, 451), (441, 424, 451), (448, 449, 428), (448, 440, 449), (440, 423, 449), (446, 447, 427), (444, 445, 426), (448, 451, 424, 440), (442, 443, 430), (439, 437, 440, 424), (446, 454, 449, 423), (439, 424, 441), (452, 458, 457, 426), (437, 423, 440), (437, 438, 423), (436, 439, 441, 425), (435, 436, 425), (433, 420, 436), (432, 434, 422), (432, 433, 434), (433, 421, 434), (462, 475, 474), (477, 467, 485, 484), (462, 474, 479), (462, 479, 481), (462, 481, 478), (463, 477, 484), (464, 476, 486), (475, 478, 477, 463), (468, 499, 501, 495, 486), (467, 483, 492), (463, 484, 487), (476, 463, 487, 486), (480, 489, 488, 465), (467, 492, 485), (502, 496, 501, 473), (469, 495, 501), (470, 496, 502), (471, 497, 503), (472, 498, 500), (500, 503, 473), (500, 498, 503), (498, 471, 503), (503, 502, 473), (503, 497, 502), (497, 470, 502), (496, 469, 501), (501, 499, 473), (480, 464, 486, 489), (499, 500, 473), (494, 472, 500), (485, 498, 472), (487, 484, 494, 468), (493, 497, 471), (493, 490, 497), (490, 470, 497), (491, 496, 470), (488, 469, 496), (489, 495, 469), (489, 486, 495), (492, 471, 498, 485), (474, 464, 480, 479), (484, 472, 494), (492, 493, 471), (492, 483, 493), (483, 466, 493), (490, 491, 470), (490, 482, 491), (482, 465, 491), (488, 489, 469), (486, 487, 468), (490, 493, 466, 482), (484, 485, 472), (481, 479, 482, 466), (488, 496, 491, 465), (481, 466, 483), (494, 500, 499, 468), (479, 465, 482), (479, 480, 465), (478, 481, 483, 467), (477, 478, 467), (475, 462, 478), (474, 476, 464), (474, 475, 476), (475, 463, 476), (504, 517, 516), (519, 509, 527, 526), (504, 516, 521), (504, 521, 523), (504, 523, 520), (505, 519, 526), (506, 518, 528), (517, 520, 519, 505), (510, 541, 543, 537, 528), (509, 525, 534), (505, 526, 529), (518, 505, 529, 528), (522, 531, 530, 507), (509, 534, 527), (544, 538, 543, 515), (511, 537, 543), (512, 538, 544), (513, 539, 545), (514, 540, 542), (542, 545, 515), (542, 540, 545), (540, 513, 545), (545, 544, 515), (545, 539, 544), (539, 512, 544), (538, 511, 543), (543, 541, 515), (522, 506, 528, 531), (541, 542, 515), (536, 514, 542), (527, 540, 514), (529, 526, 536, 510), (535, 539, 513), (535, 532, 539), (532, 512, 539), (533, 538, 512), (530, 511, 538), (531, 537, 511), (531, 528, 537), (534, 513, 540, 527), (516, 506, 522, 521), (526, 514, 536), (534, 535, 513), (534, 525, 535), (525, 508, 535), (532, 533, 512), (532, 524, 533), (524, 507, 533), (530, 531, 511), (528, 529, 510), (532, 535, 508, 524), (526, 527, 514), (523, 521, 524, 508), (530, 538, 533, 507), (523, 508, 525), (536, 542, 541, 510), (521, 507, 524), (521, 522, 507), (520, 523, 525, 509), (519, 520, 509), (517, 504, 520), (516, 518, 506), (516, 517, 518), (517, 505, 518), (546, 559, 558), (561, 551, 569, 568), (546, 558, 563), (546, 563, 565), (546, 565, 562), (547, 561, 568), (548, 560, 570), (559, 562, 561, 547), (552, 583, 585, 579, 570), (551, 567, 576), (547, 568, 571), (560, 547, 571, 570), (564, 573, 572, 549), (551, 576, 569), (586, 580, 585, 557), (553, 579, 585), (554, 580, 586), (555, 581, 587), (556, 582, 584), (584, 587, 557), (584, 582, 587), (582, 555, 587), (587, 586, 557), (587, 581, 586), (581, 554, 586), (580, 553, 585), (585, 583, 557), (564, 548, 570, 573), (583, 584, 557), (578, 556, 584), (569, 582, 556), (571, 568, 578, 552), (577, 581, 555), (577, 574, 581), (574, 554, 581), (575, 580, 554), (572, 553, 580), (573, 579, 553), (573, 570, 579), (576, 555, 582, 569), (558, 548, 564, 563), (568, 556, 578), (576, 577, 555), (576, 567, 577), (567, 550, 577), (574, 575, 554), (574, 566, 575), (566, 549, 575), (572, 573, 553), (570, 571, 552), (574, 577, 550, 566), (568, 569, 556), (565, 563, 566, 550), (572, 580, 575, 549), (565, 550, 567), (578, 584, 583, 552), (563, 549, 566), (563, 564, 549), (562, 565, 567, 551), (561, 562, 551), (559, 546, 562), (558, 560, 548), (558, 559, 560), (559, 547, 560), (588, 601, 600), (603, 593, 611, 610), (588, 600, 605), (588, 605, 607), (588, 607, 604), (589, 603, 610), (590, 602, 612), (601, 604, 603, 589), (594, 625, 627, 621, 612), (593, 609, 618), (589, 610, 613), (602, 589, 613, 612), (606, 615, 614, 591), (593, 618, 611), (628, 622, 627, 599), (595, 621, 627), (596, 622, 628), (597, 623, 629), (598, 624, 626), (626, 629, 599), (626, 624, 629), (624, 597, 629), (629, 628, 599), (629, 623, 628), (623, 596, 628), (622, 595, 627), (627, 625, 599), (606, 590, 612, 615), (625, 626, 599), (620, 598, 626), (611, 624, 598), (613, 610, 620, 594), (619, 623, 597), (619, 616, 623), (616, 596, 623), (617, 622, 596), (614, 595, 622), (615, 621, 595), (615, 612, 621), (618, 597, 624, 611), (600, 590, 606, 605), (610, 598, 620), (618, 619, 597), (618, 609, 619), (609, 592, 619), (616, 617, 596), (616, 608, 617), (608, 591, 617), (614, 615, 595), (612, 613, 594), (616, 619, 592, 608), (610, 611, 598), (607, 605, 608, 592), (614, 622, 617, 591), (607, 592, 609), (620, 626, 625, 594), (605, 591, 608), (605, 606, 591), (604, 607, 609, 593), (603, 604, 593), (601, 588, 604), (600, 602, 590), (600, 601, 602), (601, 589, 602), (630, 643, 642), (645, 635, 653, 652), (630, 642, 647), (630, 647, 649), (630, 649, 646), (631, 645, 652), (632, 644, 654), (643, 646, 645, 631), (636, 667, 669, 663, 654), (635, 651, 660), (631, 652, 655), (644, 631, 655, 654), (648, 657, 656, 633), (635, 660, 653), (670, 664, 669, 641), (637, 663, 669), (638, 664, 670), (639, 665, 671), (640, 666, 668), (668, 671, 641), (668, 666, 671), (666, 639, 671), (671, 670, 641), (671, 665, 670), (665, 638, 670), (664, 637, 669), (669, 667, 641), (648, 632, 654, 657), (667, 668, 641), (662, 640, 668), (653, 666, 640), (655, 652, 662, 636), (661, 665, 639), (661, 658, 665), (658, 638, 665), (659, 664, 638), (656, 637, 664), (657, 663, 637), (657, 654, 663), (660, 639, 666, 653), (642, 632, 648, 647), (652, 640, 662), (660, 661, 639), (660, 651, 661), (651, 634, 661), (658, 659, 638), (658, 650, 659), (650, 633, 659), (656, 657, 637), (654, 655, 636), (658, 661, 634, 650), (652, 653, 640), (649, 647, 650, 634), (656, 664, 659, 633), (649, 634, 651), (662, 668, 667, 636), (647, 633, 650), (647, 648, 633), (646, 649, 651, 635), (645, 646, 635), (643, 630, 646), (642, 644, 632), (642, 643, 644), (643, 631, 644), (672, 685, 684), (687, 677, 695, 694), (672, 684, 689), (672, 689, 691), (672, 691, 688), (673, 687, 694), (674, 686, 696), (685, 688, 687, 673), (678, 709, 711, 705, 696), (677, 693, 702), (673, 694, 697), (686, 673, 697, 696), (690, 699, 698, 675), (677, 702, 695), (712, 706, 711, 683), (679, 705, 711), (680, 706, 712), (681, 707, 713), (682, 708, 710), (710, 713, 683), (710, 708, 713), (708, 681, 713), (713, 712, 683), (713, 707, 712), (707, 680, 712), (706, 679, 711), (711, 709, 683), (690, 674, 696, 699), (709, 710, 683), (704, 682, 710), (695, 708, 682), (697, 694, 704, 678), (703, 707, 681), (703, 700, 707), (700, 680, 707), (701, 706, 680), (698, 679, 706), (699, 705, 679), (699, 696, 705), (702, 681, 708, 695), (684, 674, 690, 689), (694, 682, 704), (702, 703, 681), (702, 693, 703), (693, 676, 703), (700, 701, 680), (700, 692, 701), (692, 675, 701), (698, 699, 679), (696, 697, 678), (700, 703, 676, 692), (694, 695, 682), (691, 689, 692, 676), (698, 706, 701, 675), (691, 676, 693), (704, 710, 709, 678), (689, 675, 692), (689, 690, 675), (688, 691, 693, 677), (687, 688, 677), (685, 672, 688), (684, 686, 674), (684, 685, 686), (685, 673, 686), (714, 727, 726), (729, 719, 737, 736), (714, 726, 731), (714, 731, 733), (714, 733, 730), (715, 729, 736), (716, 728, 738), (727, 730, 729, 715), (720, 751, 753, 747, 738), (719, 735, 744), (715, 736, 739), (728, 715, 739, 738), (732, 741, 740, 717), (719, 744, 737), (754, 748, 753, 725), (721, 747, 753), (722, 748, 754), (723, 749, 755), (724, 750, 752), (752, 755, 725), (752, 750, 755), (750, 723, 755), (755, 754, 725), (755, 749, 754), (749, 722, 754), (748, 721, 753), (753, 751, 725), (732, 716, 738, 741), (751, 752, 725), (746, 724, 752), (737, 750, 724), (739, 736, 746, 720), (745, 749, 723), (745, 742, 749), (742, 722, 749), (743, 748, 722), (740, 721, 748), (741, 747, 721), (741, 738, 747), (744, 723, 750, 737), (726, 716, 732, 731), (736, 724, 746), (744, 745, 723), (744, 735, 745), (735, 718, 745), (742, 743, 722), (742, 734, 743), (734, 717, 743), (740, 741, 721), (738, 739, 720), (742, 745, 718, 734), (736, 737, 724), (733, 731, 734, 718), (740, 748, 743, 717), (733, 718, 735), (746, 752, 751, 720), (731, 717, 734), (731, 732, 717), (730, 733, 735, 719), (729, 730, 719), (727, 714, 730), (726, 728, 716), (726, 727, 728), (727, 715, 728), (756, 769, 768), (771, 761, 779, 778), (756, 768, 773), (756, 773, 775), (756, 775, 772), (757, 771, 778), (758, 770, 780), (769, 772, 771, 757), (762, 793, 795, 789, 780), (761, 777, 786), (757, 778, 781), (770, 757, 781, 780), (774, 783, 782, 759), (761, 786, 779), (796, 790, 795, 767), (763, 789, 795), (764, 790, 796), (765, 791, 797), (766, 792, 794), (794, 797, 767), (794, 792, 797), (792, 765, 797), (797, 796, 767), (797, 791, 796), (791, 764, 796), (790, 763, 795), (795, 793, 767), (774, 758, 780, 783), (793, 794, 767), (788, 766, 794), (779, 792, 766), (781, 778, 788, 762), (787, 791, 765), (787, 784, 791), (784, 764, 791), (785, 790, 764), (782, 763, 790), (783, 789, 763), (783, 780, 789), (786, 765, 792, 779), (768, 758, 774, 773), (778, 766, 788), (786, 787, 765), (786, 777, 787), (777, 760, 787), (784, 785, 764), (784, 776, 785), (776, 759, 785), (782, 783, 763), (780, 781, 762), (784, 787, 760, 776), (778, 779, 766), (775, 773, 776, 760), (782, 790, 785, 759), (775, 760, 777), (788, 794, 793, 762), (773, 759, 776), (773, 774, 759), (772, 775, 777, 761), (771, 772, 761), (769, 756, 772), (768, 770, 758), (768, 769, 770), (769, 757, 770), (798, 811, 810), (813, 803, 821, 820), (798, 810, 815), (798, 815, 817), (798, 817, 814), (799, 813, 820), (800, 812, 822), (811, 814, 813, 799), (804, 835, 837, 831, 822), (803, 819, 828), (799, 820, 823), (812, 799, 823, 822), (816, 825, 824, 801), (803, 828, 821), (838, 832, 837, 809), (805, 831, 837), (806, 832, 838), (807, 833, 839), (808, 834, 836), (836, 839, 809), (836, 834, 839), (834, 807, 839), (839, 838, 809), (839, 833, 838), (833, 806, 838), (832, 805, 837), (837, 835, 809), (816, 800, 822, 825), (835, 836, 809), (830, 808, 836), (821, 834, 808), (823, 820, 830, 804), (829, 833, 807), (829, 826, 833), (826, 806, 833), (827, 832, 806), (824, 805, 832), (825, 831, 805), (825, 822, 831), (828, 807, 834, 821), (810, 800, 816, 815), (820, 808, 830), (828, 829, 807), (828, 819, 829), (819, 802, 829), (826, 827, 806), (826, 818, 827), (818, 801, 827), (824, 825, 805), (822, 823, 804), (826, 829, 802, 818), (820, 821, 808), (817, 815, 818, 802), (824, 832, 827, 801), (817, 802, 819), (830, 836, 835, 804), (815, 801, 818), (815, 816, 801), (814, 817, 819, 803), (813, 814, 803), (811, 798, 814), (810, 812, 800), (810, 811, 812), (811, 799, 812), (840, 853, 852), (855, 845, 863, 862), (840, 852, 857), (840, 857, 859), (840, 859, 856), (841, 855, 862), (842, 854, 864), (853, 856, 855, 841), (846, 877, 879, 873, 864), (845, 861, 870), (841, 862, 865), (854, 841, 865, 864), (858, 867, 866, 843), (845, 870, 863), (880, 874, 879, 851), (847, 873, 879), (848, 874, 880), (849, 875, 881), (850, 876, 878), (878, 881, 851), (878, 876, 881), (876, 849, 881), (881, 880, 851), (881, 875, 880), (875, 848, 880), (874, 847, 879), (879, 877, 851), (858, 842, 864, 867), (877, 878, 851), (872, 850, 878), (863, 876, 850), (865, 862, 872, 846), (871, 875, 849), (871, 868, 875), (868, 848, 875), (869, 874, 848), (866, 847, 874), (867, 873, 847), (867, 864, 873), (870, 849, 876, 863), (852, 842, 858, 857), (862, 850, 872), (870, 871, 849), (870, 861, 871), (861, 844, 871), (868, 869, 848), (868, 860, 869), (860, 843, 869), (866, 867, 847), (864, 865, 846), (868, 871, 844, 860), (862, 863, 850), (859, 857, 860, 844), (866, 874, 869, 843), (859, 844, 861), (872, 878, 877, 846), (857, 843, 860), (857, 858, 843), (856, 859, 861, 845), (855, 856, 845), (853, 840, 856), (852, 854, 842), (852, 853, 854), (853, 841, 854), (882, 883, 885, 884), (884, 885, 887, 886), (886, 887, 889, 888), (888, 889, 891, 890), (890, 891, 893, 892), (892, 893, 895, 894), (883, 897, 905, 898), (894, 895, 897, 896), (896, 897, 883, 882), (882, 884, 886, 888, 890, 892, 894, 896), (905, 904, 961, 962), (885, 883, 898, 899), (889, 887, 900, 901), (895, 893, 903, 904), (891, 889, 901, 902), (897, 895, 904, 905), (887, 885, 899, 900), (893, 891, 902, 903), (912, 911, 919, 920), (903, 902, 910, 911), (901, 900, 955, 956), (899, 898, 906, 907), (898, 905, 913, 906), (911, 912, 964, 963), (902, 901, 909, 910), (907, 908, 958, 957), (915, 914, 922, 923), (910, 909, 917, 918), (908, 907, 915, 916), (913, 912, 920, 921), (911, 910, 918, 919), (909, 908, 916, 917), (921, 914, 975, 977), (914, 915, 976, 975), (997, 996, 936, 937), (914, 921, 929, 922), (920, 919, 985, 986), (918, 917, 925, 926), (916, 915, 923, 924), (921, 920, 928, 929), (926, 927, 988, 987), (917, 916, 924, 925), (1016, 1012, 939, 940), (999, 998, 934, 935), (1001, 1000, 932, 933), (1003, 1002, 930, 931), (1002, 997, 937, 930), (996, 999, 935, 936), (998, 1001, 933, 934), (1000, 1003, 931, 932), (938, 945, 953, 946), (1017, 1013, 944, 945), (1018, 1014, 942, 943), (1019, 1016, 940, 941), (1012, 1015, 938, 939), (1015, 1017, 945, 938), (1013, 1018, 943, 944), (1014, 1019, 941, 942), (947, 946, 953, 952, 951, 950, 949, 948), (944, 943, 951, 952), (942, 941, 949, 950), (940, 939, 947, 948), (945, 944, 952, 953), (943, 942, 950, 951), (941, 940, 948, 949), (939, 938, 946, 947), (956, 955, 958, 959), (955, 954, 957, 958), (899, 907, 957, 954), (909, 901, 956, 959), (908, 909, 959, 958), (900, 899, 954, 955), (964, 965, 971, 970), (965, 962, 968, 971), (912, 913, 965, 964), (903, 911, 963, 960), (904, 903, 960, 961), (913, 905, 962, 965), (968, 967, 970, 971), (967, 966, 969, 970), (962, 961, 967, 968), (960, 963, 969, 966), (963, 964, 970, 969), (961, 960, 966, 967), (977, 975, 981, 983), (974, 977, 983, 980), (913, 921, 977, 974), (915, 907, 973, 976), (907, 906, 972, 973), (906, 913, 974, 972), (979, 978, 981, 982), (978, 980, 983, 981), (972, 974, 980, 978), (976, 973, 979, 982), (975, 976, 982, 981), (973, 972, 978, 979), (986, 985, 991, 992), (988, 989, 995, 994), (927, 928, 989, 988), (918, 926, 987, 984), (928, 920, 986, 989), (919, 918, 984, 985), (992, 991, 994, 995), (991, 990, 993, 994), (984, 987, 993, 990), (987, 988, 994, 993), (985, 984, 990, 991), (989, 986, 992, 995), (924, 923, 1003, 1000), (926, 925, 1001, 998), (928, 927, 999, 996), (922, 929, 997, 1002), (923, 922, 1002, 1003), (925, 924, 1000, 1001), (927, 926, 998, 999), (929, 928, 996, 997), (934, 933, 1010, 1008), (936, 935, 1009, 1006), (930, 937, 1007, 1011), (931, 930, 1011, 1004), (933, 932, 1005, 1010), (935, 934, 1008, 1009), (937, 936, 1006, 1007), (932, 931, 1004, 1005), (1008, 1010, 1019, 1014), (1006, 1009, 1018, 1013), (1011, 1007, 1017, 1015), (1004, 1011, 1015, 1012), (1010, 1005, 1021, 1022), (1009, 1008, 1014, 1018), (1007, 1006, 1013, 1017), (1004, 1012, 1023, 1020), (1020, 1023, 1029, 1026), (1023, 1024, 1030, 1029), (1016, 1019, 1025, 1024), (1019, 1010, 1022, 1025), (1005, 1004, 1020, 1021), (1012, 1016, 1024, 1023), (1028, 1027, 1030, 1031), (1027, 1026, 1029, 1030), (1022, 1021, 1027, 1028), (1024, 1025, 1031, 1030), (1021, 1020, 1026, 1027), (1025, 1022, 1028, 1031)])
me_cylinder_004.polygons.foreach_set('material_index', [0, 0, 0, 0, 0, 0, 0, 0, 0, 0, 0, 0, 0, 0, 0, 0, 0, 0, 0, 0, 0, 0, 0, 0, 0, 0, 0, 0, 0, 0, 0, 0, 0, 0, 0, 0, 0, 0, 0, 0, 0, 0, 0, 0, 0, 0, 0, 0, 0, 0, 0, 0, 0, 0, 0, 0, 0, 0, 0, 0, 0, 0, 0, 0, 0, 0, 0, 0, 0, 0, 0, 0, 0, 0, 0, 0, 0, 0, 0, 0, 0, 0, 0, 0, 0, 0, 0, 0, 0, 0, 0, 0, 0, 0, 0, 0, 0, 0, 0, 0, 0, 0, 0, 0, 0, 0, 0, 0, 0, 0, 0, 0, 0, 0, 0, 0, 0, 0, 0, 0, 0, 0, 0, 0, 0, 0, 0, 0, 0, 0, 0, 0, 0, 0, 0, 0, 0, 0, 0, 0, 0, 0, 0, 0, 0, 0, 0, 0, 0, 0, 0, 0, 0, 0, 0, 0, 0, 0, 0, 0, 0, 0, 0, 0, 0, 0, 0, 0, 0, 0, 0, 0, 0, 0, 0, 0, 0, 0, 0, 0, 0, 0, 0, 0, 0, 0, 0, 0, 0, 0, 0, 0, 1, 1, 1, 1, 1, 1, 1, 1, 1, 1, 1, 1, 1, 1, 1, 1, 1, 1, 1, 1, 1, 1, 1, 1, 1, 1, 1, 1, 1, 1, 1, 1, 1, 1, 1, 1, 1, 1, 1, 1, 1, 1, 1, 1, 1, 1, 1, 1, 1, 1, 1, 1, 1, 1, 1, 1, 1, 1, 1, 1, 1, 1, 1, 1, 1, 1, 1, 1, 1, 1, 1, 1, 1, 1, 1, 1, 1, 1, 1, 1, 1, 1, 1, 1, 1, 1, 1, 1, 1, 1, 1, 1, 1, 1, 1, 1, 1, 1, 1, 1, 1, 1, 1, 1, 1, 1, 1, 1, 1, 1, 1, 1, 1, 1, 1, 1, 1, 1, 1, 1, 1, 1, 1, 1, 1, 1, 1, 1, 1, 1, 1, 1, 1, 1, 1, 1, 1, 1, 1, 1, 1, 1, 1, 1, 1, 1, 1, 1, 1, 1, 1, 1, 1, 1, 1, 1, 1, 1, 1, 1, 1, 1, 1, 1, 1, 1, 1, 1, 1, 1, 1, 1, 1, 1, 1, 1, 1, 1, 1, 1, 1, 1, 1, 1, 1, 1, 1, 1, 1, 1, 1, 1, 0, 0, 0, 0, 0, 0, 0, 0, 0, 0, 0, 0, 0, 0, 0, 0, 0, 0, 0, 0, 0, 0, 0, 0, 0, 0, 0, 0, 0, 0, 0, 0, 0, 0, 0, 0, 0, 0, 0, 0, 0, 0, 0, 0, 0, 0, 0, 0, 0, 0, 0, 0, 0, 0, 0, 0, 0, 0, 0, 0, 0, 0, 0, 0, 1, 1, 1, 1, 1, 1, 1, 1, 1, 1, 1, 1, 1, 1, 1, 1, 1, 1, 1, 1, 1, 1, 1, 1, 1, 1, 1, 1, 1, 1, 1, 1, 1, 1, 1, 1, 1, 1, 1, 1, 1, 1, 1, 1, 1, 1, 1, 1, 1, 1, 1, 1, 1, 1, 1, 1, 1, 1, 1, 1, 1, 1, 1, 1, 0, 0, 0, 0, 0, 0, 0, 0, 0, 0, 0, 0, 0, 0, 0, 0, 0, 0, 0, 0, 0, 0, 0, 0, 0, 0, 0, 0, 0, 0, 0, 0, 0, 0, 0, 0, 0, 0, 0, 0, 0, 0, 0, 0, 0, 0, 0, 0, 0, 0, 0, 0, 0, 0, 0, 0, 0, 0, 0, 0, 0, 0, 0, 0, 0, 0, 0, 0, 0, 0, 0, 0, 0, 0, 0, 0, 0, 0, 0, 0, 0, 0, 0, 0, 0, 0, 0, 0, 0, 0, 0, 0, 0, 0, 0, 0, 0, 0, 0, 0, 0, 0, 0, 0, 0, 0, 0, 0, 0, 0, 0, 0, 0, 0, 0, 0, 0, 0, 0, 0, 0, 0, 0, 0, 0, 0, 0, 0, 0, 0, 0, 0, 0, 0, 0, 0, 0, 0, 0, 0, 0, 0, 0, 0, 0, 0, 0, 0, 0, 0, 0, 0, 0, 0, 0, 0, 0, 0, 0, 0, 0, 0, 0, 0, 0, 0, 0, 0, 0, 0, 0, 0, 0, 0, 0, 0, 0, 0, 0, 0, 0, 0, 0, 0, 0, 0, 0, 0, 0, 0, 0, 0, 1, 1, 1, 1, 1, 1, 1, 1, 1, 1, 1, 1, 1, 1, 1, 1, 1, 1, 1, 1, 1, 1, 1, 1, 1, 1, 1, 1, 1, 1, 1, 1, 1, 1, 1, 1, 1, 1, 1, 1, 1, 1, 1, 1, 1, 1, 1, 1, 1, 1, 1, 1, 1, 1, 1, 1, 1, 1, 1, 1, 1, 1, 1, 1, 1, 1, 1, 1, 1, 1, 1, 1, 1, 1, 1, 1, 1, 1, 1, 1, 1, 1, 1, 1, 1, 1, 1, 1, 1, 1, 1, 1, 1, 1, 1, 1, 1, 1, 1, 1, 1, 1, 1, 1, 1, 1, 1, 1, 1, 1, 1, 1, 1, 1, 1, 1, 1, 1, 1, 1, 1, 1, 1, 1, 1, 1, 1, 1, 1, 1, 1, 1, 1, 1, 1, 1, 1, 1, 1, 1, 1, 1, 1, 1, 1, 1, 1, 1, 1, 1, 1, 1, 1, 1, 1, 1, 1, 1, 1, 1, 1, 1, 1, 1, 1, 1, 1, 1, 1, 1, 1, 1, 1, 1, 1, 1, 1, 1, 1, 1, 1, 1, 1, 1, 1, 1, 1, 1, 1, 1, 1, 1, 1, 1, 1, 1, 1, 1, 1, 1, 1, 1, 1, 1, 1, 1, 1, 1, 1, 1, 1, 1, 1, 1, 1, 1, 1, 1, 1, 1, 1, 1, 1, 1, 1, 1, 1, 1, 1, 1, 1, 1, 1, 1, 1, 1, 1, 1, 1, 1, 1, 1, 1, 1, 1, 1, 1, 1, 1, 1, 1, 1, 1, 1, 1, 1, 1, 1, 1, 1, 1, 1, 1, 1, 1, 1, 1, 1, 1, 1, 1, 1, 1, 1, 1, 1, 1, 1, 1, 1, 1, 1, 1, 1, 1, 1, 1, 1, 1, 1, 1, 1, 1, 1, 1, 1, 1, 1, 1, 1, 1, 1, 1, 1, 1, 1, 1, 1, 1, 1, 1, 1, 1, 1, 1, 1, 1, 1, 1, 1, 0, 0, 0, 0, 0, 0, 0, 0, 0, 0, 0, 0, 0, 0, 0, 0, 0, 0, 0, 0, 0, 0, 0, 0, 0, 0, 0, 0, 0, 0, 0, 0, 0, 0, 0, 0, 0, 0, 0, 0, 0, 0, 0, 0, 0, 0, 0, 0, 0, 0, 0, 0, 0, 0, 0, 0, 0, 0, 0, 0, 0, 0, 0, 0, 0, 0, 0, 0, 0, 0, 0, 0, 0, 0, 0, 0, 0, 0, 0, 0, 0, 0, 0, 0, 0, 0, 0, 0, 0, 0, 0, 0, 0, 0, 0, 0, 0, 0, 0, 0, 0, 0, 0, 0, 0, 0, 0, 0, 0, 0, 0, 0, 0, 0, 0, 0, 0, 0, 0, 0, 0, 0, 0, 0, 0, 0, 0, 0, 0, 0, 0, 0, 0, 0, 0, 0, 0, 0, 0, 0, 0, 0, 0, 0, 0, 0, 0, 0, 0, 0, 0, 0, 0, 0, 0, 0, 0, 0, 0, 0, 0, 0, 0, 0, 0, 0, 0, 0, 0, 0, 0, 0, 0, 0, 0, 0, 0, 0, 0, 0, 0, 0, 0, 0, 0, 0, 0, 0, 0, 0, 0, 0, 1, 1, 1, 1, 1, 1, 1, 1, 1, 1, 1, 1, 1, 1, 1, 1, 1, 1, 1, 1, 1, 1, 1, 1, 1, 1, 1, 1, 1, 1, 1, 1, 1, 1, 1, 1, 1, 1, 1, 1, 1, 1, 1, 1, 1, 1, 1, 1, 1, 1, 1, 1, 1, 1, 1, 1, 1, 1, 1, 1, 1, 1, 1, 1, 0, 0, 0, 0, 0, 0, 0, 0, 0, 0, 0, 0, 0, 0, 0, 0, 0, 0, 0, 0, 0, 0, 0, 0, 0, 0, 0, 0, 0, 0, 0, 0, 0, 0, 0, 0, 0, 0, 0, 0, 0, 0, 0, 0, 0, 0, 0, 0, 0, 0, 0, 0, 0, 0, 0, 0, 0, 0, 0, 0, 0, 0, 0, 0, 2, 2, 2, 2, 2, 2, 2, 2, 2, 2, 2, 2, 2, 2, 2, 2, 2, 2, 2, 2, 2, 2, 2, 2, 2, 2, 2, 2, 2, 2, 2, 2, 2, 2, 2, 2, 2, 2, 2, 2, 2, 2, 2, 2, 2, 2, 2, 2, 2, 2, 2, 2, 2, 2, 2, 2, 2, 2, 2, 2, 2, 2, 2, 2, 2, 2, 2, 2, 2, 2, 2, 2, 2, 2, 2, 2, 2, 2, 2, 2, 2, 2, 2, 2, 2, 2, 2, 2, 2, 2, 2, 2, 2, 2, 2, 2, 2, 2, 2, 2, 2, 2, 2, 2, 2, 2, 2, 2, 2, 2, 2, 2, 2, 2, 2, 2, 2, 2, 2, 2, 2, 2, 2, 2, 2, 2, 2, 2, 2, 2, 2, 2, 2, 2, 2, 2, 2, 2, 2, 2, 2, 2, 2, 2])
me_cylinder_004.materials.append(mat_green)
me_cylinder_004.materials.append(mat_green_2)
me_cylinder_004.materials.append(mat_trunk)
me_cylinder_004.use_remesh_preserve_volume = False
me_cylinder_004.use_remesh_preserve_attributes = False
me_cylinder_004.use_mirror_vertex_groups = False
me_cylinder_004.update()

# ---- objects
ob_oak = bpy.data.objects.new('Oak', me_cylinder_004)

# ---- transforms, parenting, visibility, modifiers, constraints
ob_oak.location = (0.0, 0.0, 0.0)
ob_oak.lineart.crease_threshold = 0.0

# ---- collection membership
col_collection_3.objects.link(ob_oak)

# ---- scene / render settings (as saved in the file)
scene.frame_start = 1; scene.frame_end = 8; scene.frame_set(1)
scene.render.engine = 'CYCLES'
scene.render.image_settings.file_format = 'JPEG'
scene.render.image_settings.color_mode = 'RGB'
scene.render.image_settings.quality = 100
scene.render.resolution_x = 1200
scene.render.resolution_y = 1200
scene.render.resolution_percentage = 50
scene.render.pixel_aspect_x = 1.1
scene.render.dither_intensity = 0.0
scene.render.use_bake_selected_to_active = True
scene.cycles.use_denoising = False
scene.cycles.samples = 81
scene.cycles.sampling_pattern = 'TABULATED_SOBOL'
scene.cycles.light_sampling_threshold = 0.0
scene.cycles.use_adaptive_sampling = False
scene.cycles.use_light_tree = False
scene.cycles.blur_glossy = 0.0
scene.cycles.max_bounces = 6
scene.cycles.diffuse_bounces = 128
scene.cycles.glossy_bounces = 128
scene.cycles.transmission_bounces = 128
scene.cycles.volume_bounces = 1
scene.cycles.transparent_max_bounces = 128
scene.cycles.pixel_filter_type = 'GAUSSIAN'
scene.cycles.sample_clamp_indirect = 0.0
scene.cycles.bake_type = 'NORMAL'
scene.view_settings.view_transform = 'Standard'
bpy.context.view_layer.update()

# ---- added for rendering (the .blend has no active camera): camera
cam_auto = bpy.data.cameras.new('AutoCamera')
cam_auto.lens = 50.0
cam_auto.sensor_width = 36.0
cam_auto.clip_end = 1000.0
ob_auto_camera = bpy.data.objects.new('AutoCamera', cam_auto)
scene.collection.objects.link(ob_auto_camera)
ob_auto_camera.location = (6.62657, -8.09798, 7.9819)
ob_auto_camera.rotation_euler = (1.09748, -7.21219e-08, 0.694738)
scene.camera = ob_auto_camera
bpy.context.view_layer.update()
